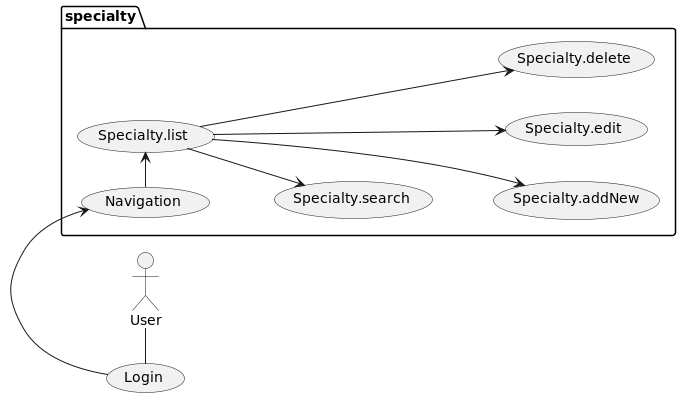

The diagram above was rendered by PlantUML. Its source (embedded in the PNG):
@startuml
left to right direction
'top to bottom direction

'https://plantuml.com/use-case-diagram

User - (Login)
package specialty {
    (Login) -> (Navigation)
    (Navigation) -> (Specialty.list)
    (Specialty.list) --> (Specialty.search)
    (Specialty.list) ---> (Specialty.addNew)
    (Specialty.list) ---> (Specialty.edit)
    (Specialty.list) ---> (Specialty.delete)
}
@enduml